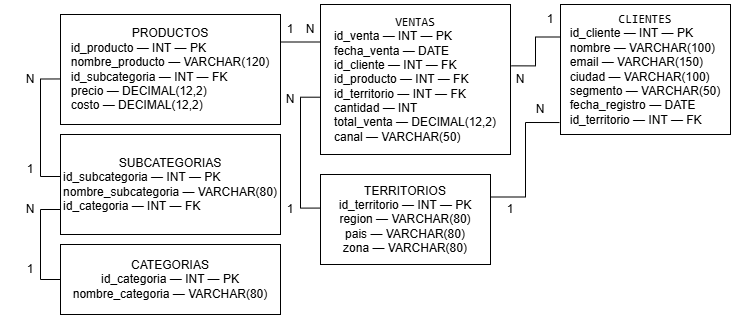

The diagram above was exported from draw.io. Its source (the exported page's mxGraphModel, read from the mxfile embedded in the PNG):
<mxGraphModel dx="860" dy="1600" grid="1" gridSize="10" guides="1" tooltips="1" connect="1" arrows="1" fold="1" page="1" pageScale="1" pageWidth="827" pageHeight="1169" math="0" shadow="0">
  <root>
    <mxCell id="0" />
    <mxCell id="1" parent="0" />
    <mxCell id="Zxmeb_iNvq5PbO0dvmN3-1" parent="1" style="whiteSpace=wrap;html=1;" value="&lt;pre dir=&quot;ltr&quot;&gt;&lt;code&gt;VENTAS&lt;br&gt;&lt;div style=&quot;text-align: left;&quot;&gt;&lt;span style=&quot;background-color: transparent; color: light-dark(#000000, var(--ge-light-color, #ffffff)); font-family: Helvetica; white-space: normal;&quot;&gt;id_venta — INT — PK&lt;/span&gt;&lt;/div&gt;&lt;div style=&quot;text-align: left;&quot;&gt;&lt;span style=&quot;background-color: transparent; color: light-dark(#000000, var(--ge-light-color, #ffffff)); font-family: Helvetica; white-space: normal;&quot;&gt;fecha_venta — DATE&lt;/span&gt;&lt;/div&gt;&lt;div style=&quot;text-align: left;&quot;&gt;&lt;span style=&quot;background-color: transparent; color: light-dark(#000000, var(--ge-light-color, #ffffff)); font-family: Helvetica; white-space: normal;&quot;&gt;id_cliente — INT — FK&lt;/span&gt;&lt;/div&gt;&lt;div style=&quot;text-align: left;&quot;&gt;&lt;span style=&quot;background-color: transparent; color: light-dark(#000000, var(--ge-light-color, #ffffff)); font-family: Helvetica; white-space: normal;&quot;&gt;id_producto — INT — FK&lt;/span&gt;&lt;/div&gt;&lt;div style=&quot;text-align: left;&quot;&gt;&lt;span style=&quot;background-color: transparent; color: light-dark(#000000, var(--ge-light-color, #ffffff)); font-family: Helvetica; white-space: normal;&quot;&gt;id_territorio — INT — FK&lt;/span&gt;&lt;/div&gt;&lt;div style=&quot;text-align: left;&quot;&gt;&lt;span style=&quot;background-color: transparent; color: light-dark(#000000, var(--ge-light-color, #ffffff)); font-family: Helvetica; white-space: normal;&quot;&gt;cantidad — INT&lt;/span&gt;&lt;/div&gt;&lt;div style=&quot;text-align: left;&quot;&gt;&lt;span style=&quot;background-color: transparent; color: light-dark(#000000, var(--ge-light-color, #ffffff)); font-family: Helvetica; white-space: normal;&quot;&gt;total_venta — DECIMAL(12,2)&lt;/span&gt;&lt;/div&gt;&lt;div style=&quot;text-align: left;&quot;&gt;&lt;span style=&quot;background-color: transparent; color: light-dark(#000000, var(--ge-light-color, #ffffff)); font-family: Helvetica; white-space: normal;&quot;&gt;canal — VARCHAR(50)&lt;/span&gt;&lt;/div&gt;&lt;/code&gt;&lt;/pre&gt;" vertex="1">
      <mxGeometry height="150" width="190" x="320" as="geometry" />
    </mxCell>
    <mxCell id="d5deUrcTIQVeUjd4zlTi-10" edge="1" parent="1" source="Zxmeb_iNvq5PbO0dvmN3-2" style="edgeStyle=orthogonalEdgeStyle;rounded=0;orthogonalLoop=1;jettySize=auto;html=1;exitX=0;exitY=0.5;exitDx=0;exitDy=0;entryX=0;entryY=0.75;entryDx=0;entryDy=0;defaultLabelBackgroundColor=gap;startArrow=none;startFill=0;endArrow=none;endFill=0;curved=0;" target="Zxmeb_iNvq5PbO0dvmN3-3">
      <mxGeometry relative="1" as="geometry" />
    </mxCell>
    <mxCell id="Zxmeb_iNvq5PbO0dvmN3-2" parent="1" style="whiteSpace=wrap;html=1;" value="&lt;div&gt;CATEGORIAS&lt;/div&gt;&lt;div&gt;id_categoria — INT — PK&lt;/div&gt;&lt;div&gt;nombre_categoria — VARCHAR(80)&lt;/div&gt;" vertex="1">
      <mxGeometry height="70" width="220" x="60" y="240" as="geometry" />
    </mxCell>
    <mxCell id="Zxmeb_iNvq5PbO0dvmN3-3" parent="1" style="whiteSpace=wrap;html=1;" value="&lt;div&gt;SUBCATEGORIAS&lt;/div&gt;&lt;div style=&quot;text-align: left;&quot;&gt;id_subcategoria — INT — PK&lt;/div&gt;&lt;div style=&quot;text-align: left;&quot;&gt;nombre_subcategoria — VARCHAR(80)&lt;/div&gt;&lt;div style=&quot;text-align: left;&quot;&gt;id_categoria — INT — FK&lt;/div&gt;" vertex="1">
      <mxGeometry height="100" width="220" x="60" y="130" as="geometry" />
    </mxCell>
    <mxCell id="d5deUrcTIQVeUjd4zlTi-18" edge="1" parent="1" source="Zxmeb_iNvq5PbO0dvmN3-4" style="edgeStyle=orthogonalEdgeStyle;rounded=0;orthogonalLoop=1;jettySize=auto;html=1;exitX=-0.002;exitY=0.586;exitDx=0;exitDy=0;entryX=-0.002;entryY=0.42;entryDx=0;entryDy=0;defaultLabelBackgroundColor=gap;exitPerimeter=0;startArrow=none;startFill=0;entryPerimeter=0;endArrow=none;endFill=0;" target="Zxmeb_iNvq5PbO0dvmN3-3">
      <mxGeometry relative="1" x="-0.0025" as="geometry" />
    </mxCell>
    <mxCell id="Zxmeb_iNvq5PbO0dvmN3-4" parent="1" style="whiteSpace=wrap;html=1;" value="&lt;div&gt;PRODUCTOS&lt;/div&gt;&lt;div style=&quot;text-align: left;&quot;&gt;id_producto — INT — PK&lt;/div&gt;&lt;div style=&quot;text-align: left;&quot;&gt;nombre_producto — VARCHAR(120)&lt;/div&gt;&lt;div style=&quot;text-align: left;&quot;&gt;id_subcategoria — INT — FK&lt;/div&gt;&lt;div style=&quot;text-align: left;&quot;&gt;precio — DECIMAL(12,2)&lt;/div&gt;&lt;div style=&quot;text-align: left;&quot;&gt;costo — DECIMAL(12,2)&lt;/div&gt;" vertex="1">
      <mxGeometry height="110" width="220" x="60" y="10" as="geometry" />
    </mxCell>
    <mxCell id="Zxmeb_iNvq5PbO0dvmN3-5" parent="1" style="whiteSpace=wrap;html=1;" value="&lt;div&gt;TERRITORIOS&lt;/div&gt;&lt;div&gt;id_territorio — INT — PK&lt;/div&gt;&lt;div&gt;region — VARCHAR(80)&lt;/div&gt;&lt;div&gt;pais — VARCHAR(80)&lt;/div&gt;&lt;div&gt;zona — VARCHAR(80)&lt;/div&gt;" vertex="1">
      <mxGeometry height="90" width="170" x="320" y="170" as="geometry" />
    </mxCell>
    <mxCell id="Zxmeb_iNvq5PbO0dvmN3-6" parent="1" style="whiteSpace=wrap;html=1;" value="&lt;pre dir=&quot;ltr&quot;&gt;CLIENTES&lt;br&gt;&lt;div style=&quot;text-align: left;&quot;&gt;&lt;span style=&quot;background-color: transparent; color: light-dark(#000000, var(--ge-light-color, #ffffff)); font-family: Helvetica; white-space: normal;&quot;&gt;id_cliente — INT — PK&lt;/span&gt;&lt;/div&gt;&lt;div style=&quot;text-align: left;&quot;&gt;&lt;span style=&quot;background-color: transparent; color: light-dark(#000000, var(--ge-light-color, #ffffff)); font-family: Helvetica; white-space: normal;&quot;&gt;nombre — VARCHAR(100)&lt;/span&gt;&lt;/div&gt;&lt;div style=&quot;text-align: left;&quot;&gt;&lt;span style=&quot;background-color: transparent; color: light-dark(#000000, var(--ge-light-color, #ffffff)); font-family: Helvetica; white-space: normal;&quot;&gt;email — VARCHAR(150)&lt;/span&gt;&lt;/div&gt;&lt;div style=&quot;text-align: left;&quot;&gt;&lt;span style=&quot;background-color: transparent; color: light-dark(#000000, var(--ge-light-color, #ffffff)); font-family: Helvetica; white-space: normal;&quot;&gt;ciudad — VARCHAR(100)&lt;/span&gt;&lt;/div&gt;&lt;div style=&quot;text-align: left;&quot;&gt;&lt;span style=&quot;background-color: transparent; color: light-dark(#000000, var(--ge-light-color, #ffffff)); font-family: Helvetica; white-space: normal;&quot;&gt;segmento — VARCHAR(50)&lt;/span&gt;&lt;/div&gt;&lt;div style=&quot;text-align: left;&quot;&gt;&lt;span style=&quot;background-color: transparent; color: light-dark(#000000, var(--ge-light-color, #ffffff)); font-family: Helvetica; white-space: normal;&quot;&gt;fecha_registro — DATE&lt;/span&gt;&lt;/div&gt;&lt;div style=&quot;text-align: left;&quot;&gt;&lt;span style=&quot;background-color: transparent; color: light-dark(#000000, var(--ge-light-color, #ffffff)); font-family: Helvetica; white-space: normal;&quot;&gt;id_territorio — INT — FK&lt;/span&gt;&lt;/div&gt;&lt;/pre&gt;" vertex="1">
      <mxGeometry height="130" width="170" x="560" as="geometry" />
    </mxCell>
    <mxCell id="d5deUrcTIQVeUjd4zlTi-1" edge="1" parent="1" source="Zxmeb_iNvq5PbO0dvmN3-6" style="edgeStyle=orthogonalEdgeStyle;rounded=0;orthogonalLoop=1;jettySize=auto;html=1;innerLoopWaypoints=1;exitX=0.5;exitY=1;exitDx=0;exitDy=0;defaultLabelBackgroundColor=gap;" target="Zxmeb_iNvq5PbO0dvmN3-6">
      <mxGeometry relative="1" as="geometry" />
    </mxCell>
    <mxCell id="d5deUrcTIQVeUjd4zlTi-6" edge="1" parent="1" source="Zxmeb_iNvq5PbO0dvmN3-1" style="edgeStyle=orthogonalEdgeStyle;rounded=0;orthogonalLoop=1;jettySize=auto;html=1;exitX=-0.002;exitY=0.618;exitDx=0;exitDy=0;entryX=0.002;entryY=0.373;entryDx=0;entryDy=0;defaultLabelBackgroundColor=gap;exitPerimeter=0;startArrow=none;startFill=0;entryPerimeter=0;endArrow=none;endFill=0;" target="Zxmeb_iNvq5PbO0dvmN3-5">
      <mxGeometry relative="1" x="0.3271" as="geometry" />
    </mxCell>
    <mxCell id="d5deUrcTIQVeUjd4zlTi-13" edge="1" parent="1" source="Zxmeb_iNvq5PbO0dvmN3-6" style="edgeStyle=orthogonalEdgeStyle;rounded=0;orthogonalLoop=1;jettySize=auto;html=1;exitX=0;exitY=0.25;exitDx=0;exitDy=0;entryX=1.005;entryY=0.409;entryDx=0;entryDy=0;entryPerimeter=0;defaultLabelBackgroundColor=gap;startArrow=none;startFill=0;endArrow=none;endFill=0;" target="Zxmeb_iNvq5PbO0dvmN3-1">
      <mxGeometry relative="1" as="geometry" />
    </mxCell>
    <mxCell id="d5deUrcTIQVeUjd4zlTi-14" edge="1" parent="1" source="Zxmeb_iNvq5PbO0dvmN3-1" style="edgeStyle=orthogonalEdgeStyle;rounded=0;orthogonalLoop=1;jettySize=auto;html=1;exitX=0;exitY=0.25;exitDx=0;exitDy=0;entryX=1;entryY=0.25;entryDx=0;entryDy=0;defaultLabelBackgroundColor=gap;startArrow=none;startFill=0;endArrow=none;endFill=0;" target="Zxmeb_iNvq5PbO0dvmN3-4">
      <mxGeometry relative="1" x="-0.1" as="geometry" />
    </mxCell>
    <mxCell id="d5deUrcTIQVeUjd4zlTi-19" edge="1" parent="1" source="Zxmeb_iNvq5PbO0dvmN3-5" style="edgeStyle=orthogonalEdgeStyle;rounded=0;orthogonalLoop=1;jettySize=auto;html=1;exitX=1;exitY=0.25;exitDx=0;exitDy=0;entryX=-0.006;entryY=0.908;entryDx=0;entryDy=0;entryPerimeter=0;defaultLabelBackgroundColor=gap;startArrow=none;startFill=0;endArrow=none;endFill=0;" target="Zxmeb_iNvq5PbO0dvmN3-6">
      <mxGeometry relative="1" as="geometry" />
    </mxCell>
    <mxCell id="d5deUrcTIQVeUjd4zlTi-22" parent="1" style="text;html=1;whiteSpace=wrap;strokeColor=none;fillColor=none;align=center;verticalAlign=middle;rounded=0;" value="N" vertex="1">
      <mxGeometry height="30" width="60" y="60" as="geometry" />
    </mxCell>
    <mxCell id="d5deUrcTIQVeUjd4zlTi-23" parent="1" style="text;html=1;whiteSpace=wrap;strokeColor=none;fillColor=none;align=center;verticalAlign=middle;rounded=0;" value="1" vertex="1">
      <mxGeometry height="30" width="60" y="150" as="geometry" />
    </mxCell>
    <mxCell id="d5deUrcTIQVeUjd4zlTi-25" parent="1" style="text;html=1;whiteSpace=wrap;strokeColor=none;fillColor=none;align=center;verticalAlign=middle;rounded=0;" value="N" vertex="1">
      <mxGeometry height="30" width="60" y="190" as="geometry" />
    </mxCell>
    <mxCell id="d5deUrcTIQVeUjd4zlTi-26" parent="1" style="text;html=1;whiteSpace=wrap;strokeColor=none;fillColor=none;align=center;verticalAlign=middle;rounded=0;" value="1" vertex="1">
      <mxGeometry height="30" width="60" y="250" as="geometry" />
    </mxCell>
    <mxCell id="d5deUrcTIQVeUjd4zlTi-28" parent="1" style="text;html=1;whiteSpace=wrap;strokeColor=none;fillColor=none;align=center;verticalAlign=middle;rounded=0;" value="N" vertex="1">
      <mxGeometry height="30" width="60" x="510" y="90" as="geometry" />
    </mxCell>
    <mxCell id="d5deUrcTIQVeUjd4zlTi-29" parent="1" style="text;html=1;whiteSpace=wrap;strokeColor=none;fillColor=none;align=center;verticalAlign=middle;rounded=0;" value="N" vertex="1">
      <mxGeometry height="30" width="60" x="490" y="60" as="geometry" />
    </mxCell>
    <mxCell id="d5deUrcTIQVeUjd4zlTi-30" parent="1" style="text;html=1;whiteSpace=wrap;strokeColor=none;fillColor=none;align=center;verticalAlign=middle;rounded=0;" value="N" vertex="1">
      <mxGeometry height="30" width="60" x="260" y="80" as="geometry" />
    </mxCell>
    <mxCell id="d5deUrcTIQVeUjd4zlTi-33" parent="1" style="text;html=1;whiteSpace=wrap;strokeColor=none;fillColor=none;align=center;verticalAlign=middle;rounded=0;" value="1" vertex="1">
      <mxGeometry height="30" width="60" x="260" y="190" as="geometry" />
    </mxCell>
    <mxCell id="d5deUrcTIQVeUjd4zlTi-34" parent="1" style="text;html=1;whiteSpace=wrap;strokeColor=none;fillColor=none;align=center;verticalAlign=middle;rounded=0;" value="1" vertex="1">
      <mxGeometry height="30" width="60" x="480" y="190" as="geometry" />
    </mxCell>
    <mxCell id="d5deUrcTIQVeUjd4zlTi-35" parent="1" style="text;html=1;whiteSpace=wrap;strokeColor=none;fillColor=none;align=center;verticalAlign=middle;rounded=0;" value="1" vertex="1">
      <mxGeometry height="30" width="60" x="520" as="geometry" />
    </mxCell>
    <mxCell id="d5deUrcTIQVeUjd4zlTi-36" parent="1" style="text;html=1;whiteSpace=wrap;strokeColor=none;fillColor=none;align=center;verticalAlign=middle;rounded=0;" value="1" vertex="1">
      <mxGeometry height="30" width="60" x="260" y="10" as="geometry" />
    </mxCell>
    <mxCell id="d5deUrcTIQVeUjd4zlTi-37" parent="1" style="text;html=1;whiteSpace=wrap;strokeColor=none;fillColor=none;align=center;verticalAlign=middle;rounded=0;" value="N" vertex="1">
      <mxGeometry height="30" width="60" x="280" y="10" as="geometry" />
    </mxCell>
  </root>
</mxGraphModel>